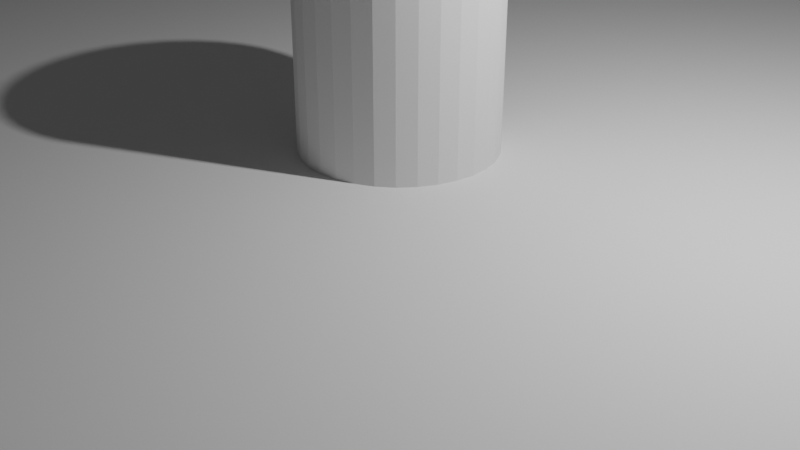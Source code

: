 # Source: holePlatform.blend  (saved by Blender 2.90.8; exported with 4.5.12 LTS)
import bpy
from mathutils import Matrix  # noqa: F401  (used for matrix-valued properties, if any)

bpy.ops.wm.read_factory_settings(use_empty=True)
scene = bpy.context.scene
scene.name = 'Scene'

# ---- collections
col_collection = bpy.data.collections.new('Collection'); scene.collection.children.link(col_collection)

# ---- world
world_world = bpy.data.worlds.new('World'); scene.world = world_world
world_world.use_nodes = True; world_world.node_tree.nodes.clear()
_N = world_world.node_tree.nodes; _L = world_world.node_tree.links
n0 = _N.new('ShaderNodeOutputWorld'); n0.name = 'World Output'; n0.location = (300, 300)
n1 = _N.new('ShaderNodeBackground'); n1.name = 'Background'; n1.location = (10, 300)
n1.inputs[0].default_value = (0.05088, 0.05088, 0.05088, 1.0)
_L.new(n1.outputs[0], n0.inputs[0])
n0.is_active_output = True
world_world.color = (0.05088, 0.05088, 0.05088)
world_world.use_sun_shadow = False
world_world.sun_shadow_jitter_overblur = 0.0

# ---- cameras
cam_camera = bpy.data.cameras.new('Camera')
cam_camera.clip_end = 100.0
cam_camera.ortho_scale = 7.314

# ---- lights
light_light = bpy.data.lights.new('Light', 'POINT')
light_light.transmission_factor = 0.0
light_light.energy = 1000.0
light_light.shadow_soft_size = 0.1
light_light.shadow_maximum_resolution = 0.006
light_light.use_absolute_resolution = True

# ---- meshes
me_cube_002 = bpy.data.meshes.new('Cube.002')
me_cube_002.from_pydata([(-1.0, -1.0, -1.0), (-1.0, -1.0, 1.0), (-1.0, 1.0, -1.0), (-1.0, 1.0, 1.0), (1.0, -1.0, -1.0), (1.0, -1.0, 1.0), (1.0, 1.0, -1.0), (1.0, 1.0, 1.0)], [], [(0, 1, 3, 2), (2, 3, 7, 6), (6, 7, 5, 4), (4, 5, 1, 0), (2, 6, 4, 0), (7, 3, 1, 5)])
_uv = me_cube_002.uv_layers.new(name='UVMap')
_uv.uv.foreach_set('vector', [0.375, 0.0, 0.625, 0.0, 0.625, 0.25, 0.375, 0.25, 0.375, 0.25, 0.625, 0.25, 0.625, 0.5, 0.375, 0.5, 0.375, 0.5, 0.625, 0.5, 0.625, 0.75, 0.375, 0.75, 0.375, 0.75, 0.625, 0.75, 0.625, 1.0, 0.375, 1.0, 0.125, 0.5, 0.375, 0.5, 0.375, 0.75, 0.125, 0.75, 0.625, 0.5, 0.875, 0.5, 0.875, 0.75, 0.625, 0.75])
me_cube_002.use_remesh_fix_poles = True
me_cube_002.use_remesh_preserve_attributes = False
me_cube_002.use_mirror_vertex_groups = False
me_cube_002.update()
me_cylinder = bpy.data.meshes.new('Cylinder')
me_cylinder.from_pydata([(0.0, 1.0, -1.0), (0.0, 1.0, 1.0), (0.1951, 0.9808, -1.0), (0.1951, 0.9808, 1.0), (0.3827, 0.9239, -1.0), (0.3827, 0.9239, 1.0), (0.5556, 0.8315, -1.0), (0.5556, 0.8315, 1.0), (0.7071, 0.7071, -1.0), (0.7071, 0.7071, 1.0), (0.8315, 0.5556, -1.0), (0.8315, 0.5556, 1.0), (0.9239, 0.3827, -1.0), (0.9239, 0.3827, 1.0), (0.9808, 0.1951, -1.0), (0.9808, 0.1951, 1.0), (1.0, 7.55e-08, -1.0), (1.0, 7.55e-08, 1.0), (0.9808, -0.1951, -1.0), (0.9808, -0.1951, 1.0), (0.9239, -0.3827, -1.0), (0.9239, -0.3827, 1.0), (0.8315, -0.5556, -1.0), (0.8315, -0.5556, 1.0), (0.7071, -0.7071, -1.0), (0.7071, -0.7071, 1.0), (0.5556, -0.8315, -1.0), (0.5556, -0.8315, 1.0), (0.3827, -0.9239, -1.0), (0.3827, -0.9239, 1.0), (0.1951, -0.9808, -1.0), (0.1951, -0.9808, 1.0), (-3.258e-07, -1.0, -1.0), (-3.258e-07, -1.0, 1.0), (-0.1951, -0.9808, -1.0), (-0.1951, -0.9808, 1.0), (-0.3827, -0.9239, -1.0), (-0.3827, -0.9239, 1.0), (-0.5556, -0.8315, -1.0), (-0.5556, -0.8315, 1.0), (-0.7071, -0.7071, -1.0), (-0.7071, -0.7071, 1.0), (-0.8315, -0.5556, -1.0), (-0.8315, -0.5556, 1.0), (-0.9239, -0.3827, -1.0), (-0.9239, -0.3827, 1.0), (-0.9808, -0.1951, -1.0), (-0.9808, -0.1951, 1.0), (-1.0, 9.656e-07, -1.0), (-1.0, 9.656e-07, 1.0), (-0.9808, 0.1951, -1.0), (-0.9808, 0.1951, 1.0), (-0.9239, 0.3827, -1.0), (-0.9239, 0.3827, 1.0), (-0.8315, 0.5556, -1.0), (-0.8315, 0.5556, 1.0), (-0.7071, 0.7071, -1.0), (-0.7071, 0.7071, 1.0), (-0.5556, 0.8315, -1.0), (-0.5556, 0.8315, 1.0), (-0.3827, 0.9239, -1.0), (-0.3827, 0.9239, 1.0), (-0.1951, 0.9808, -1.0), (-0.1951, 0.9808, 1.0)], [], [(0, 1, 3, 2), (2, 3, 5, 4), (4, 5, 7, 6), (6, 7, 9, 8), (8, 9, 11, 10), (10, 11, 13, 12), (12, 13, 15, 14), (14, 15, 17, 16), (16, 17, 19, 18), (18, 19, 21, 20), (20, 21, 23, 22), (22, 23, 25, 24), (24, 25, 27, 26), (26, 27, 29, 28), (28, 29, 31, 30), (30, 31, 33, 32), (32, 33, 35, 34), (34, 35, 37, 36), (36, 37, 39, 38), (38, 39, 41, 40), (40, 41, 43, 42), (42, 43, 45, 44), (44, 45, 47, 46), (46, 47, 49, 48), (48, 49, 51, 50), (50, 51, 53, 52), (52, 53, 55, 54), (54, 55, 57, 56), (56, 57, 59, 58), (58, 59, 61, 60), (3, 1, 63, 61, 59, 57, 55, 53, 51, 49, 47, 45, 43, 41, 39, 37, 35, 33, 31, 29, 27, 25, 23, 21, 19, 17, 15, 13, 11, 9, 7, 5), (60, 61, 63, 62), (62, 63, 1, 0), (0, 2, 4, 6, 8, 10, 12, 14, 16, 18, 20, 22, 24, 26, 28, 30, 32, 34, 36, 38, 40, 42, 44, 46, 48, 50, 52, 54, 56, 58, 60, 62)])
_uv = me_cylinder.uv_layers.new(name='UVMap')
_uv.uv.foreach_set('vector', [1.0, 0.5, 1.0, 1.0, 0.9688, 1.0, 0.9688, 0.5, 0.9688, 0.5, 0.9688, 1.0, 0.9375, 1.0, 0.9375, 0.5, 0.9375, 0.5, 0.9375, 1.0, 0.9062, 1.0, 0.9062, 0.5, 0.9062, 0.5, 0.9062, 1.0, 0.875, 1.0, 0.875, 0.5, 0.875, 0.5, 0.875, 1.0, 0.8438, 1.0, 0.8438, 0.5, 0.8438, 0.5, 0.8438, 1.0, 0.8125, 1.0, 0.8125, 0.5, 0.8125, 0.5, 0.8125, 1.0, 0.7812, 1.0, 0.7812, 0.5, 0.7812, 0.5, 0.7812, 1.0, 0.75, 1.0, 0.75, 0.5, 0.75, 0.5, 0.75, 1.0, 0.7188, 1.0, 0.7188, 0.5, 0.7188, 0.5, 0.7188, 1.0, 0.6875, 1.0, 0.6875, 0.5, 0.6875, 0.5, 0.6875, 1.0, 0.6562, 1.0, 0.6562, 0.5, 0.6562, 0.5, 0.6562, 1.0, 0.625, 1.0, 0.625, 0.5, 0.625, 0.5, 0.625, 1.0, 0.5938, 1.0, 0.5938, 0.5, 0.5938, 0.5, 0.5938, 1.0, 0.5625, 1.0, 0.5625, 0.5, 0.5625, 0.5, 0.5625, 1.0, 0.5312, 1.0, 0.5312, 0.5, 0.5312, 0.5, 0.5312, 1.0, 0.5, 1.0, 0.5, 0.5, 0.5, 0.5, 0.5, 1.0, 0.4688, 1.0, 0.4688, 0.5, 0.4688, 0.5, 0.4688, 1.0, 0.4375, 1.0, 0.4375, 0.5, 0.4375, 0.5, 0.4375, 1.0, 0.4062, 1.0, 0.4062, 0.5, 0.4062, 0.5, 0.4062, 1.0, 0.375, 1.0, 0.375, 0.5, 0.375, 0.5, 0.375, 1.0, 0.3438, 1.0, 0.3438, 0.5, 0.3438, 0.5, 0.3438, 1.0, 0.3125, 1.0, 0.3125, 0.5, 0.3125, 0.5, 0.3125, 1.0, 0.2812, 1.0, 0.2812, 0.5, 0.2812, 0.5, 0.2812, 1.0, 0.25, 1.0, 0.25, 0.5, 0.25, 0.5, 0.25, 1.0, 0.2188, 1.0, 0.2188, 0.5, 0.2188, 0.5, 0.2188, 1.0, 0.1875, 1.0, 0.1875, 0.5, 0.1875, 0.5, 0.1875, 1.0, 0.1562, 1.0, 0.1562, 0.5, 0.1562, 0.5, 0.1562, 1.0, 0.125, 1.0, 0.125, 0.5, 0.125, 0.5, 0.125, 1.0, 0.09375, 1.0, 0.09375, 0.5, 0.09375, 0.5, 0.09375, 1.0, 0.0625, 1.0, 0.0625, 0.5, 0.2968, 0.4854, 0.25, 0.49, 0.2032, 0.4854, 0.1582, 0.4717, 0.1167, 0.4496, 0.08029, 0.4197, 0.05045, 0.3833, 0.02827, 0.3418, 0.01461, 0.2968, 0.01, 0.25, 0.01461, 0.2032, 0.02827, 0.1582, 0.05045, 0.1167, 0.08029, 0.08029, 0.1167, 0.05045, 0.1582, 0.02827, 0.2032, 0.01461, 0.25, 0.01, 0.2968, 0.01461, 0.3418, 0.02827, 0.3833, 0.05045, 0.4197, 0.08029, 0.4496, 0.1167, 0.4717, 0.1582, 0.4854, 0.2032, 0.49, 0.25, 0.4854, 0.2968, 0.4717, 0.3418, 0.4496, 0.3833, 0.4197, 0.4197, 0.3833, 0.4496, 0.3418, 0.4717, 0.0625, 0.5, 0.0625, 1.0, 0.03125, 1.0, 0.03125, 0.5, 0.03125, 0.5, 0.03125, 1.0, 0.0, 1.0, 0.0, 0.5, 0.75, 0.49, 0.7968, 0.4854, 0.8418, 0.4717, 0.8833, 0.4496, 0.9197, 0.4197, 0.9496, 0.3833, 0.9717, 0.3418, 0.9854, 0.2968, 0.99, 0.25, 0.9854, 0.2032, 0.9717, 0.1582, 0.9496, 0.1167, 0.9197, 0.08029, 0.8833, 0.05045, 0.8418, 0.02827, 0.7968, 0.01461, 0.75, 0.01, 0.7032, 0.01461, 0.6582, 0.02827, 0.6167, 0.05045, 0.5803, 0.08029, 0.5504, 0.1167, 0.5283, 0.1582, 0.5146, 0.2032, 0.51, 0.25, 0.5146, 0.2968, 0.5283, 0.3418, 0.5504, 0.3833, 0.5803, 0.4197, 0.6167, 0.4496, 0.6582, 0.4717, 0.7032, 0.4854])
me_cylinder.use_remesh_fix_poles = True
me_cylinder.use_remesh_preserve_attributes = False
me_cylinder.use_mirror_vertex_groups = False
me_cylinder.update()

# ---- objects
ob_light = bpy.data.objects.new('Light', light_light)
ob_camera = bpy.data.objects.new('Camera', cam_camera)
ob_cube = bpy.data.objects.new('Cube', me_cube_002)
ob_cylinder = bpy.data.objects.new('Cylinder', me_cylinder)

# ---- transforms, parenting, visibility, modifiers, constraints
ob_light.location = (4.076, 1.005, 5.904)
ob_light.rotation_euler = (0.6503, 0.05522, 1.866)
ob_light.lock_rotations_4d = False
ob_light.empty_display_type = 'ARROWS'
ob_light.color = (0.0, 0.0, 0.0, 0.0)
ob_light.lineart.crease_threshold = 0.0
ob_camera.location = (7.359, -6.926, 4.958)
ob_camera.rotation_euler = (1.109, 0.0, 0.8149)
ob_camera.lock_rotations_4d = False
ob_camera.empty_display_type = 'ARROWS'
ob_camera.color = (0.0, 0.0, 0.0, 0.0)
ob_camera.display_type = 'WIRE'
ob_camera.lineart.crease_threshold = 0.0
ob_cube.location = (0.0, 0.0, 0.0)
ob_cube.scale = (8.0, 15.0, 0.8)
ob_cube.lineart.crease_threshold = 0.0
_m = ob_cube.modifiers.new('Boolean', 'BOOLEAN')
_m.object = ob_cylinder
_m.solver = 'FAST'
ob_cylinder.location = (0.0, 0.0, 0.0)
ob_cylinder.scale = (1.0, 1.0, 3.0)
ob_cylinder.lineart.crease_threshold = 0.0

# ---- collection membership
col_collection.objects.link(ob_light)
col_collection.objects.link(ob_camera)
col_collection.objects.link(ob_cube)
col_collection.objects.link(ob_cylinder)

# ---- scene / render settings (as saved in the file)
scene.camera = ob_camera
scene.frame_start = 1; scene.frame_end = 250; scene.frame_set(1)
scene.render.engine = 'BLENDER_EEVEE_NEXT'
scene.cycles.use_denoising = False
scene.cycles.samples = 128
scene.cycles.sampling_pattern = 'TABULATED_SOBOL'
scene.cycles.use_adaptive_sampling = False
scene.cycles.use_light_tree = False
scene.view_settings.view_transform = 'Filmic'
bpy.context.view_layer.update()
